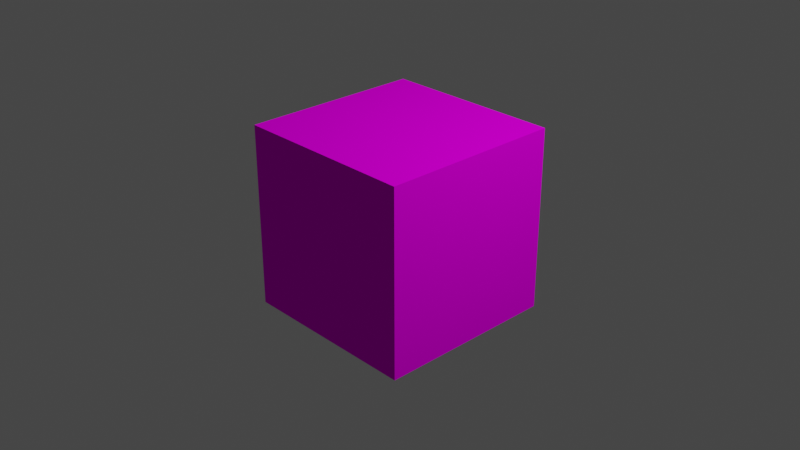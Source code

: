 # Source: roof.blend  (saved by Blender 2.80.75; exported with 4.5.12 LTS)
import bpy
from mathutils import Matrix  # noqa: F401  (used for matrix-valued properties, if any)

bpy.ops.wm.read_factory_settings(use_empty=True)
scene = bpy.context.scene
scene.name = 'Scene'

# ---- collections
col_collection = bpy.data.collections.new('Collection'); scene.collection.children.link(col_collection)

# ---- images (referenced by path relative to the original .blend; pixels are not part of the script)
import os
ASSET_DIR = os.environ.get("B2B_ASSET_DIR", "")  # directory of the original .blend (textures are referenced by path, not embedded)
HERE = os.path.dirname(os.path.abspath(__file__))  # packed textures are extracted next to this script under _unpacked/

def load_image(name, relpath, width, height, colorspace="sRGB"):
    """Load a texture the original file referenced (path relative to the .blend, or extracted next to this script)."""
    p = next((c for c in (os.path.join(HERE, relpath), os.path.join(ASSET_DIR, relpath)) if relpath and os.path.exists(c)), "")
    if p:
        img = bpy.data.images.load(p, check_existing=True)
        img.name = name
    else:  # same state as the original file: an image datablock whose file is absent (Cycles renders it pink)
        img = bpy.data.images.new(name, width, height)
        img.source = "FILE"
        img.filepath = "//" + (relpath or name)
    img.colorspace_settings.name = colorspace
    return img
img_roof_diff_cube_png = load_image('roof_diff_cube.png', 'roof_diff_cube.png', 1024, 1024, 'sRGB')

# ---- materials (node trees are filled in below, after node groups)
mat_material = bpy.data.materials.new('Material')
mat_material.alpha_threshold = 0.0
mat_material.use_transparent_shadow = False
mat_material.line_color = (0.0, 0.0, 0.0, 1.0)

# ---- material node trees
mat_material.use_nodes = True; mat_material.node_tree.nodes.clear()
_N = mat_material.node_tree.nodes; _L = mat_material.node_tree.links
n0 = _N.new('ShaderNodeOutputMaterial'); n0.name = 'Material Output'; n0.location = (300, 300)
n1 = _N.new('ShaderNodeBsdfDiffuse'); n1.name = 'Diffuse BSDF'; n1.location = (10, 300)
n1.inputs[1].default_value = 0.4
n2 = _N.new('ShaderNodeTexImage'); n2.name = 'Image Texture'; n2.location = (-280, 280)
n2.image = img_roof_diff_cube_png
_L.new(n1.outputs[0], n0.inputs[0])
_L.new(n2.outputs[0], n1.inputs[0])
n0.is_active_output = True

# ---- world
world_world = bpy.data.worlds.new('World'); scene.world = world_world
world_world.use_nodes = True; world_world.node_tree.nodes.clear()
_N = world_world.node_tree.nodes; _L = world_world.node_tree.links
n0 = _N.new('ShaderNodeOutputWorld'); n0.name = 'World Output'; n0.location = (300, 300)
n1 = _N.new('ShaderNodeBackground'); n1.name = 'Background'; n1.location = (10, 300)
n1.inputs[0].default_value = (0.05088, 0.05088, 0.05088, 1.0)
_L.new(n1.outputs[0], n0.inputs[0])
n0.is_active_output = True
world_world.color = (0.05088, 0.05088, 0.05088)
world_world.use_sun_shadow = False
world_world.sun_shadow_jitter_overblur = 0.0

# ---- cameras
cam_camera = bpy.data.cameras.new('Camera')
cam_camera.clip_end = 100.0
cam_camera.ortho_scale = 7.314

# ---- lights
light_light = bpy.data.lights.new('Light', 'POINT')
light_light.transmission_factor = 0.0
light_light.energy = 1000.0
light_light.shadow_soft_size = 0.1
light_light.shadow_maximum_resolution = 0.006
light_light.use_absolute_resolution = True

# ---- meshes
me_cube = bpy.data.meshes.new('Cube')
me_cube.from_pydata([(1.0, 1.0, 1.0), (1.0, 1.0, -1.0), (1.0, -1.0, 1.0), (1.0, -1.0, -1.0), (-1.0, 1.0, 1.0), (-1.0, 1.0, -1.0), (-1.0, -1.0, 1.0), (-1.0, -1.0, -1.0)], [], [(0, 4, 6, 2), (3, 2, 6, 7), (7, 6, 4, 5), (5, 1, 3, 7), (1, 0, 2, 3), (5, 4, 0, 1)])
_uv = me_cube.uv_layers.new(name='UVMap')
_uv.uv.foreach_set('vector', [0.001674, 0.7487, 0.001197, 0.501, 0.2489, 0.5006, 0.2494, 0.7483, 0.2494, 0.7483, 0.2489, 0.5006, 0.5027, 0.5013, 0.5013, 0.7489, 0.5013, 0.7489, 0.5027, 0.5013, 0.7497, 0.5012, 0.7485, 0.7485, 0.7485, 0.7485, 0.7497, 0.5012, 0.999, 0.5014, 0.9987, 0.7491, 0.501, 0.999, 0.5013, 0.7489, 0.7485, 0.7485, 0.7489, 0.9962, 0.5027, 0.5013, 0.5023, 0.2536, 0.75, 0.2531, 0.7497, 0.5012])
me_cube.materials.append(mat_material)
me_cube.use_remesh_preserve_volume = False
me_cube.use_remesh_preserve_attributes = False
me_cube.use_mirror_vertex_groups = False
me_cube.update()

# ---- objects
ob_cube = bpy.data.objects.new('Cube', me_cube)
ob_light = bpy.data.objects.new('Light', light_light)
ob_camera = bpy.data.objects.new('Camera', cam_camera)

# ---- transforms, parenting, visibility, modifiers, constraints
ob_cube.location = (0.0, 0.0, 0.0)
ob_cube.lock_rotations_4d = False
ob_cube.empty_display_type = 'ARROWS'
ob_cube.lineart.crease_threshold = 0.0
ob_light.location = (4.076, 1.005, 5.904)
ob_light.rotation_euler = (0.6503, 0.05522, 1.866)
ob_light.lock_rotations_4d = False
ob_light.empty_display_type = 'ARROWS'
ob_light.color = (0.0, 0.0, 0.0, 0.0)
ob_light.lineart.crease_threshold = 0.0
ob_camera.location = (7.359, -6.926, 4.958)
ob_camera.rotation_euler = (1.109, 0.0, 0.8149)
ob_camera.lock_rotations_4d = False
ob_camera.empty_display_type = 'ARROWS'
ob_camera.color = (0.0, 0.0, 0.0, 0.0)
ob_camera.display_type = 'WIRE'
ob_camera.lineart.crease_threshold = 0.0

# ---- collection membership
col_collection.objects.link(ob_cube)
col_collection.objects.link(ob_light)
col_collection.objects.link(ob_camera)

# ---- scene / render settings (as saved in the file)
scene.camera = ob_camera
scene.frame_start = 1; scene.frame_end = 250; scene.frame_set(1)
scene.render.engine = 'BLENDER_EEVEE_NEXT'
scene.cycles.use_denoising = False
scene.cycles.samples = 128
scene.cycles.sampling_pattern = 'TABULATED_SOBOL'
scene.cycles.use_adaptive_sampling = False
scene.cycles.use_light_tree = False
scene.view_settings.view_transform = 'Filmic'
bpy.context.view_layer.update()
